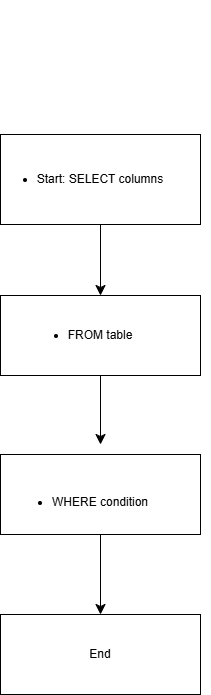

The diagram above was exported from draw.io. Its source (the exported page's mxGraphModel, read from the mxfile embedded in the PNG):
<mxGraphModel dx="691" dy="948" grid="1" gridSize="10" guides="1" tooltips="1" connect="1" arrows="1" fold="1" page="1" pageScale="1" pageWidth="850" pageHeight="1100" math="0" shadow="0">
  <root>
    <mxCell id="0" />
    <mxCell id="1" parent="0" />
    <mxCell id="uvSBCGNVg5GkhGDgPGwA-2" parent="1" style="rounded=0;whiteSpace=wrap;html=1;" value="&lt;li data-section-id=&quot;5v80xr&quot; data-start=&quot;1377&quot; data-end=&quot;1407&quot;&gt;&lt;p data-start=&quot;279&quot; data-end=&quot;321&quot;&gt;Start: SELECT columns&lt;/p&gt;&lt;p data-start=&quot;323&quot; data-end=&quot;331&quot;&gt;&lt;/p&gt;&lt;/li&gt;" vertex="1">
      <mxGeometry height="90" width="200" x="240" y="400" as="geometry" />
    </mxCell>
    <mxCell id="uvSBCGNVg5GkhGDgPGwA-3" edge="1" parent="1" style="edgeStyle=none;curved=1;rounded=0;orthogonalLoop=1;jettySize=auto;html=1;exitX=1;exitY=0.5;exitDx=0;exitDy=0;fontSize=12;startSize=8;endSize=8;">
      <mxGeometry relative="1" as="geometry">
        <mxPoint x="440" y="275" as="sourcePoint" />
        <mxPoint x="440" y="275" as="targetPoint" />
      </mxGeometry>
    </mxCell>
    <mxCell id="uvSBCGNVg5GkhGDgPGwA-4" parent="1" style="rounded=0;whiteSpace=wrap;html=1;" value="&lt;li data-section-id=&quot;tpo09t&quot; data-start=&quot;1408&quot; data-end=&quot;1430&quot;&gt;&lt;p data-start=&quot;333&quot; data-end=&quot;361&quot;&gt;FROM table&lt;/p&gt;&lt;p data-start=&quot;363&quot; data-end=&quot;371&quot;&gt;&lt;/p&gt;&lt;/li&gt;" vertex="1">
      <mxGeometry height="80" width="200" x="240" y="561" as="geometry" />
    </mxCell>
    <mxCell id="uvSBCGNVg5GkhGDgPGwA-18" edge="1" parent="1" source="uvSBCGNVg5GkhGDgPGwA-5" style="edgeStyle=none;curved=1;rounded=0;orthogonalLoop=1;jettySize=auto;html=1;entryX=0.5;entryY=0;entryDx=0;entryDy=0;fontSize=12;startSize=8;endSize=8;" target="uvSBCGNVg5GkhGDgPGwA-15">
      <mxGeometry relative="1" as="geometry" />
    </mxCell>
    <mxCell id="uvSBCGNVg5GkhGDgPGwA-5" parent="1" style="rounded=0;whiteSpace=wrap;html=1;" value="&lt;br&gt;&lt;li data-section-id=&quot;1368iwl&quot; data-start=&quot;1431&quot; data-end=&quot;1460&quot;&gt;WHERE condition&lt;br data-start=&quot;1435&quot; data-end=&quot;1438&quot;&gt;&lt;/li&gt;" vertex="1">
      <mxGeometry height="80" width="200" x="240" y="720" as="geometry" />
    </mxCell>
    <mxCell id="uvSBCGNVg5GkhGDgPGwA-8" edge="1" parent="1" source="uvSBCGNVg5GkhGDgPGwA-4" style="endArrow=classic;html=1;rounded=0;fontSize=12;startSize=8;endSize=8;curved=1;exitX=0.5;exitY=1;exitDx=0;exitDy=0;" value="">
      <mxGeometry height="50" relative="1" width="50" as="geometry">
        <mxPoint x="340" y="690" as="sourcePoint" />
        <mxPoint x="340" y="710" as="targetPoint" />
      </mxGeometry>
    </mxCell>
    <mxCell id="uvSBCGNVg5GkhGDgPGwA-13" edge="1" parent="1" source="uvSBCGNVg5GkhGDgPGwA-2" style="endArrow=classic;html=1;rounded=0;fontSize=12;startSize=8;endSize=8;curved=1;entryX=0.5;entryY=0;entryDx=0;entryDy=0;exitX=0.5;exitY=1;exitDx=0;exitDy=0;" target="uvSBCGNVg5GkhGDgPGwA-4" value="">
      <mxGeometry height="50" relative="1" width="50" as="geometry">
        <mxPoint x="340" y="690" as="sourcePoint" />
        <mxPoint x="390" y="640" as="targetPoint" />
      </mxGeometry>
    </mxCell>
    <mxCell id="uvSBCGNVg5GkhGDgPGwA-15" parent="1" style="rounded=0;whiteSpace=wrap;html=1;" value="End" vertex="1">
      <mxGeometry height="80" width="200" x="240" y="880" as="geometry" />
    </mxCell>
  </root>
</mxGraphModel>